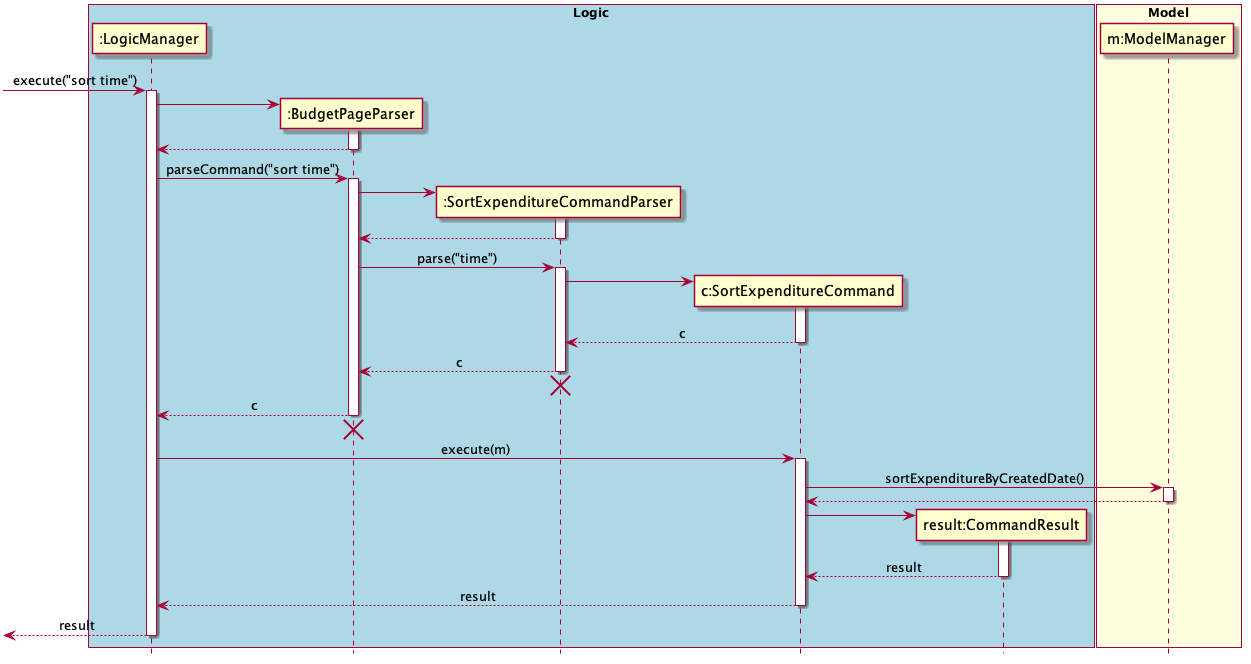

The diagram above was rendered by PlantUML. Its source (embedded in the PNG):
@startuml
skinparam Sequence {
    MessageAlign center
}
hide footbox
box "Logic" #LightBlue
participant ":LogicManager" as LM
participant ":BudgetPageParser" as BPP
participant ":SortExpenditureCommandParser" as SECP
participant "c:SortExpenditureCommand" as SEC
participant "result:CommandResult" as CR

end box

box "Model" #LightYellow
participant "m:ModelManager" as M
end box

[-> LM : execute("sort time")
activate LM
create BPP
LM -> BPP
activate BPP
LM <-- BPP
deactivate BPP
LM -> BPP : parseCommand("sort time")
activate BPP

create SECP
BPP -> SECP
activate SECP
BPP <-- SECP
deactivate SECP
BPP -> SECP : parse("time")
activate SECP

create SEC
SECP -> SEC
activate SEC
SECP <-- SEC : c
deactivate SEC
BPP <-- SECP : c
deactivate SECP
BPP <-[hidden]- SECP
destroy SECP

deactivate SECP
LM <-- BPP : c
deactivate BPP
LM <-[hidden]- BPP
destroy BPP


LM -> SEC: execute(m)
activate SEC
SEC -> M : sortExpenditureByCreatedDate()
activate M
SEC <-- M
deactivate M

create CR
SEC -> CR
activate CR
SEC <-- CR : result
deactivate CR

LM <-- SEC: result
deactivate SEC
[<-- LM: result
deactivate LM

@enduml